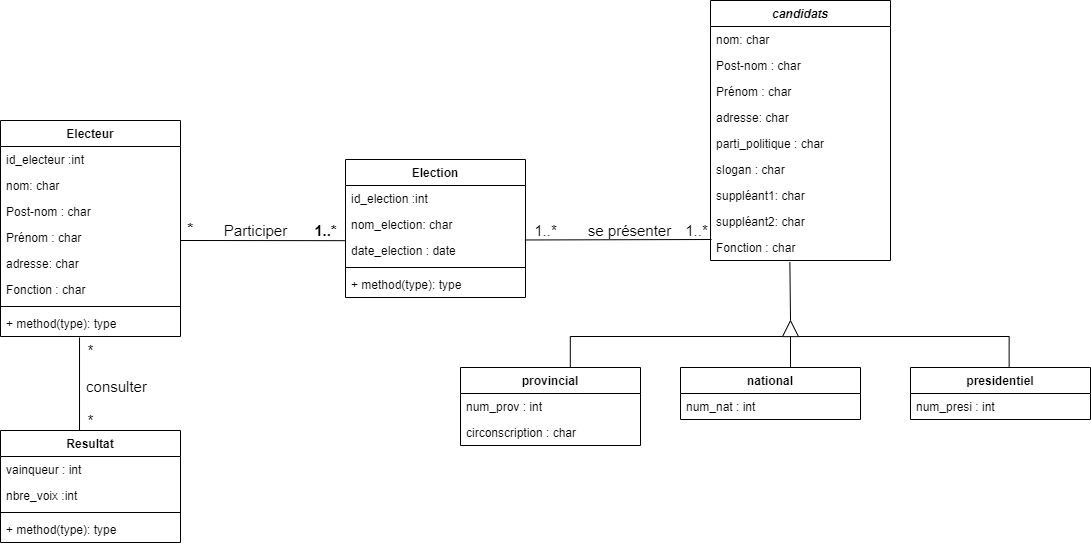

The diagram above was exported from draw.io. Its source (the exported page's mxGraphModel, read from the mxfile embedded in the PNG):
<mxGraphModel dx="2220" dy="1010" grid="1" gridSize="10" guides="1" tooltips="1" connect="1" arrows="1" fold="1" page="1" pageScale="1" pageWidth="1100" pageHeight="850" background="#ffffff" math="0" shadow="0">
  <root>
    <mxCell id="0" />
    <mxCell id="1" parent="0" />
    <mxCell id="uT_mMWZ_Q5__p9oNhRi4-2" value="Electeur" style="swimlane;fontStyle=1;align=center;verticalAlign=top;childLayout=stackLayout;horizontal=1;startSize=26;horizontalStack=0;resizeParent=1;resizeParentMax=0;resizeLast=0;collapsible=1;marginBottom=0;" vertex="1" parent="1">
      <mxGeometry x="80" y="120" width="180" height="216" as="geometry" />
    </mxCell>
    <mxCell id="uT_mMWZ_Q5__p9oNhRi4-3" value="id_electeur :int " style="text;strokeColor=none;fillColor=none;align=left;verticalAlign=top;spacingLeft=4;spacingRight=4;overflow=hidden;rotatable=0;points=[[0,0.5],[1,0.5]];portConstraint=eastwest;" vertex="1" parent="uT_mMWZ_Q5__p9oNhRi4-2">
      <mxGeometry y="26" width="180" height="26" as="geometry" />
    </mxCell>
    <mxCell id="uT_mMWZ_Q5__p9oNhRi4-6" value="nom: char" style="text;strokeColor=none;fillColor=none;align=left;verticalAlign=top;spacingLeft=4;spacingRight=4;overflow=hidden;rotatable=0;points=[[0,0.5],[1,0.5]];portConstraint=eastwest;" vertex="1" parent="uT_mMWZ_Q5__p9oNhRi4-2">
      <mxGeometry y="52" width="180" height="26" as="geometry" />
    </mxCell>
    <mxCell id="uT_mMWZ_Q5__p9oNhRi4-7" value="Post-nom : char" style="text;strokeColor=none;fillColor=none;align=left;verticalAlign=top;spacingLeft=4;spacingRight=4;overflow=hidden;rotatable=0;points=[[0,0.5],[1,0.5]];portConstraint=eastwest;" vertex="1" parent="uT_mMWZ_Q5__p9oNhRi4-2">
      <mxGeometry y="78" width="180" height="26" as="geometry" />
    </mxCell>
    <mxCell id="uT_mMWZ_Q5__p9oNhRi4-8" value="Prénom : char" style="text;strokeColor=none;fillColor=none;align=left;verticalAlign=top;spacingLeft=4;spacingRight=4;overflow=hidden;rotatable=0;points=[[0,0.5],[1,0.5]];portConstraint=eastwest;" vertex="1" parent="uT_mMWZ_Q5__p9oNhRi4-2">
      <mxGeometry y="104" width="180" height="26" as="geometry" />
    </mxCell>
    <mxCell id="uT_mMWZ_Q5__p9oNhRi4-9" value="adresse: char" style="text;strokeColor=none;fillColor=none;align=left;verticalAlign=top;spacingLeft=4;spacingRight=4;overflow=hidden;rotatable=0;points=[[0,0.5],[1,0.5]];portConstraint=eastwest;" vertex="1" parent="uT_mMWZ_Q5__p9oNhRi4-2">
      <mxGeometry y="130" width="180" height="26" as="geometry" />
    </mxCell>
    <mxCell id="uT_mMWZ_Q5__p9oNhRi4-10" value="Fonction : char" style="text;strokeColor=none;fillColor=none;align=left;verticalAlign=top;spacingLeft=4;spacingRight=4;overflow=hidden;rotatable=0;points=[[0,0.5],[1,0.5]];portConstraint=eastwest;" vertex="1" parent="uT_mMWZ_Q5__p9oNhRi4-2">
      <mxGeometry y="156" width="180" height="26" as="geometry" />
    </mxCell>
    <mxCell id="uT_mMWZ_Q5__p9oNhRi4-4" value="" style="line;strokeWidth=1;fillColor=none;align=left;verticalAlign=middle;spacingTop=-1;spacingLeft=3;spacingRight=3;rotatable=0;labelPosition=right;points=[];portConstraint=eastwest;" vertex="1" parent="uT_mMWZ_Q5__p9oNhRi4-2">
      <mxGeometry y="182" width="180" height="8" as="geometry" />
    </mxCell>
    <mxCell id="uT_mMWZ_Q5__p9oNhRi4-5" value="+ method(type): type" style="text;strokeColor=none;fillColor=none;align=left;verticalAlign=top;spacingLeft=4;spacingRight=4;overflow=hidden;rotatable=0;points=[[0,0.5],[1,0.5]];portConstraint=eastwest;" vertex="1" parent="uT_mMWZ_Q5__p9oNhRi4-2">
      <mxGeometry y="190" width="180" height="26" as="geometry" />
    </mxCell>
    <mxCell id="uT_mMWZ_Q5__p9oNhRi4-61" value="Resultat" style="swimlane;fontStyle=1;align=center;verticalAlign=top;childLayout=stackLayout;horizontal=1;startSize=26;horizontalStack=0;resizeParent=1;resizeParentMax=0;resizeLast=0;collapsible=1;marginBottom=0;" vertex="1" parent="1">
      <mxGeometry x="80" y="430" width="180" height="112" as="geometry" />
    </mxCell>
    <mxCell id="uT_mMWZ_Q5__p9oNhRi4-62" value="vainqueur : int" style="text;strokeColor=none;fillColor=none;align=left;verticalAlign=top;spacingLeft=4;spacingRight=4;overflow=hidden;rotatable=0;points=[[0,0.5],[1,0.5]];portConstraint=eastwest;" vertex="1" parent="uT_mMWZ_Q5__p9oNhRi4-61">
      <mxGeometry y="26" width="180" height="26" as="geometry" />
    </mxCell>
    <mxCell id="uT_mMWZ_Q5__p9oNhRi4-63" value="nbre_voix :int " style="text;strokeColor=none;fillColor=none;align=left;verticalAlign=top;spacingLeft=4;spacingRight=4;overflow=hidden;rotatable=0;points=[[0,0.5],[1,0.5]];portConstraint=eastwest;" vertex="1" parent="uT_mMWZ_Q5__p9oNhRi4-61">
      <mxGeometry y="52" width="180" height="26" as="geometry" />
    </mxCell>
    <mxCell id="uT_mMWZ_Q5__p9oNhRi4-65" value="" style="line;strokeWidth=1;fillColor=none;align=left;verticalAlign=middle;spacingTop=-1;spacingLeft=3;spacingRight=3;rotatable=0;labelPosition=right;points=[];portConstraint=eastwest;" vertex="1" parent="uT_mMWZ_Q5__p9oNhRi4-61">
      <mxGeometry y="78" width="180" height="8" as="geometry" />
    </mxCell>
    <mxCell id="uT_mMWZ_Q5__p9oNhRi4-66" value="+ method(type): type" style="text;strokeColor=none;fillColor=none;align=left;verticalAlign=top;spacingLeft=4;spacingRight=4;overflow=hidden;rotatable=0;points=[[0,0.5],[1,0.5]];portConstraint=eastwest;" vertex="1" parent="uT_mMWZ_Q5__p9oNhRi4-61">
      <mxGeometry y="86" width="180" height="26" as="geometry" />
    </mxCell>
    <mxCell id="uT_mMWZ_Q5__p9oNhRi4-20" value="candidats" style="swimlane;fontStyle=3;align=center;verticalAlign=top;childLayout=stackLayout;horizontal=1;startSize=26;horizontalStack=0;resizeParent=1;resizeParentMax=0;resizeLast=0;collapsible=1;marginBottom=0;" vertex="1" parent="1">
      <mxGeometry x="790" width="180" height="260" as="geometry" />
    </mxCell>
    <mxCell id="uT_mMWZ_Q5__p9oNhRi4-22" value="nom: char" style="text;strokeColor=none;fillColor=none;align=left;verticalAlign=top;spacingLeft=4;spacingRight=4;overflow=hidden;rotatable=0;points=[[0,0.5],[1,0.5]];portConstraint=eastwest;" vertex="1" parent="uT_mMWZ_Q5__p9oNhRi4-20">
      <mxGeometry y="26" width="180" height="26" as="geometry" />
    </mxCell>
    <mxCell id="uT_mMWZ_Q5__p9oNhRi4-23" value="Post-nom : char" style="text;strokeColor=none;fillColor=none;align=left;verticalAlign=top;spacingLeft=4;spacingRight=4;overflow=hidden;rotatable=0;points=[[0,0.5],[1,0.5]];portConstraint=eastwest;" vertex="1" parent="uT_mMWZ_Q5__p9oNhRi4-20">
      <mxGeometry y="52" width="180" height="26" as="geometry" />
    </mxCell>
    <mxCell id="uT_mMWZ_Q5__p9oNhRi4-24" value="Prénom : char" style="text;strokeColor=none;fillColor=none;align=left;verticalAlign=top;spacingLeft=4;spacingRight=4;overflow=hidden;rotatable=0;points=[[0,0.5],[1,0.5]];portConstraint=eastwest;" vertex="1" parent="uT_mMWZ_Q5__p9oNhRi4-20">
      <mxGeometry y="78" width="180" height="26" as="geometry" />
    </mxCell>
    <mxCell id="uT_mMWZ_Q5__p9oNhRi4-25" value="adresse: char" style="text;strokeColor=none;fillColor=none;align=left;verticalAlign=top;spacingLeft=4;spacingRight=4;overflow=hidden;rotatable=0;points=[[0,0.5],[1,0.5]];portConstraint=eastwest;" vertex="1" parent="uT_mMWZ_Q5__p9oNhRi4-20">
      <mxGeometry y="104" width="180" height="26" as="geometry" />
    </mxCell>
    <mxCell id="uT_mMWZ_Q5__p9oNhRi4-91" value="parti_politique : char  " style="text;strokeColor=none;fillColor=none;align=left;verticalAlign=top;spacingLeft=4;spacingRight=4;overflow=hidden;rotatable=0;points=[[0,0.5],[1,0.5]];portConstraint=eastwest;" vertex="1" parent="uT_mMWZ_Q5__p9oNhRi4-20">
      <mxGeometry y="130" width="180" height="26" as="geometry" />
    </mxCell>
    <mxCell id="uT_mMWZ_Q5__p9oNhRi4-50" value="slogan : char" style="text;strokeColor=none;fillColor=none;align=left;verticalAlign=top;spacingLeft=4;spacingRight=4;overflow=hidden;rotatable=0;points=[[0,0.5],[1,0.5]];portConstraint=eastwest;" vertex="1" parent="uT_mMWZ_Q5__p9oNhRi4-20">
      <mxGeometry y="156" width="180" height="26" as="geometry" />
    </mxCell>
    <mxCell id="uT_mMWZ_Q5__p9oNhRi4-92" value="suppléant1: char" style="text;strokeColor=none;fillColor=none;align=left;verticalAlign=top;spacingLeft=4;spacingRight=4;overflow=hidden;rotatable=0;points=[[0,0.5],[1,0.5]];portConstraint=eastwest;" vertex="1" parent="uT_mMWZ_Q5__p9oNhRi4-20">
      <mxGeometry y="182" width="180" height="26" as="geometry" />
    </mxCell>
    <mxCell id="uT_mMWZ_Q5__p9oNhRi4-93" value="suppléant2: char" style="text;strokeColor=none;fillColor=none;align=left;verticalAlign=top;spacingLeft=4;spacingRight=4;overflow=hidden;rotatable=0;points=[[0,0.5],[1,0.5]];portConstraint=eastwest;" vertex="1" parent="uT_mMWZ_Q5__p9oNhRi4-20">
      <mxGeometry y="208" width="180" height="26" as="geometry" />
    </mxCell>
    <mxCell id="uT_mMWZ_Q5__p9oNhRi4-26" value="Fonction : char" style="text;strokeColor=none;fillColor=none;align=left;verticalAlign=top;spacingLeft=4;spacingRight=4;overflow=hidden;rotatable=0;points=[[0,0.5],[1,0.5]];portConstraint=eastwest;" vertex="1" parent="uT_mMWZ_Q5__p9oNhRi4-20">
      <mxGeometry y="234" width="180" height="26" as="geometry" />
    </mxCell>
    <mxCell id="uT_mMWZ_Q5__p9oNhRi4-29" value="national" style="swimlane;fontStyle=1;align=center;verticalAlign=top;childLayout=stackLayout;horizontal=1;startSize=26;horizontalStack=0;resizeParent=1;resizeParentMax=0;resizeLast=0;collapsible=1;marginBottom=0;" vertex="1" parent="1">
      <mxGeometry x="760" y="367" width="180" height="52" as="geometry" />
    </mxCell>
    <mxCell id="uT_mMWZ_Q5__p9oNhRi4-30" value="num_nat : int" style="text;strokeColor=none;fillColor=none;align=left;verticalAlign=top;spacingLeft=4;spacingRight=4;overflow=hidden;rotatable=0;points=[[0,0.5],[1,0.5]];portConstraint=eastwest;" vertex="1" parent="uT_mMWZ_Q5__p9oNhRi4-29">
      <mxGeometry y="26" width="180" height="26" as="geometry" />
    </mxCell>
    <mxCell id="uT_mMWZ_Q5__p9oNhRi4-38" value="presidentiel" style="swimlane;fontStyle=1;align=center;verticalAlign=top;childLayout=stackLayout;horizontal=1;startSize=26;horizontalStack=0;resizeParent=1;resizeParentMax=0;resizeLast=0;collapsible=1;marginBottom=0;" vertex="1" parent="1">
      <mxGeometry x="990" y="367" width="180" height="52" as="geometry" />
    </mxCell>
    <mxCell id="uT_mMWZ_Q5__p9oNhRi4-39" value="num_presi : int" style="text;strokeColor=none;fillColor=none;align=left;verticalAlign=top;spacingLeft=4;spacingRight=4;overflow=hidden;rotatable=0;points=[[0,0.5],[1,0.5]];portConstraint=eastwest;" vertex="1" parent="uT_mMWZ_Q5__p9oNhRi4-38">
      <mxGeometry y="26" width="180" height="26" as="geometry" />
    </mxCell>
    <mxCell id="uT_mMWZ_Q5__p9oNhRi4-46" value="provincial" style="swimlane;fontStyle=1;align=center;verticalAlign=top;childLayout=stackLayout;horizontal=1;startSize=26;horizontalStack=0;resizeParent=1;resizeParentMax=0;resizeLast=0;collapsible=1;marginBottom=0;" vertex="1" parent="1">
      <mxGeometry x="540" y="367" width="180" height="78" as="geometry" />
    </mxCell>
    <mxCell id="uT_mMWZ_Q5__p9oNhRi4-47" value="num_prov : int" style="text;strokeColor=none;fillColor=none;align=left;verticalAlign=top;spacingLeft=4;spacingRight=4;overflow=hidden;rotatable=0;points=[[0,0.5],[1,0.5]];portConstraint=eastwest;" vertex="1" parent="uT_mMWZ_Q5__p9oNhRi4-46">
      <mxGeometry y="26" width="180" height="26" as="geometry" />
    </mxCell>
    <mxCell id="uT_mMWZ_Q5__p9oNhRi4-49" value="circonscription : char" style="text;strokeColor=none;fillColor=none;align=left;verticalAlign=top;spacingLeft=4;spacingRight=4;overflow=hidden;rotatable=0;points=[[0,0.5],[1,0.5]];portConstraint=eastwest;" vertex="1" parent="uT_mMWZ_Q5__p9oNhRi4-46">
      <mxGeometry y="52" width="180" height="26" as="geometry" />
    </mxCell>
    <mxCell id="uT_mMWZ_Q5__p9oNhRi4-55" value="" style="endArrow=block;html=1;elbow=vertical;rounded=0;endFill=0;endSize=15;" edge="1" parent="1">
      <mxGeometry x="540" y="100" width="50" height="50" as="geometry">
        <mxPoint x="870" y="367" as="sourcePoint" />
        <mxPoint x="870" y="319" as="targetPoint" />
      </mxGeometry>
    </mxCell>
    <mxCell id="uT_mMWZ_Q5__p9oNhRi4-56" value="" style="endArrow=none;html=1;edgeStyle=elbowEdgeStyle;elbow=vertical;rounded=0;entryX=0.548;entryY=-0.003;entryDx=0;entryDy=0;entryPerimeter=0;" edge="1" parent="1" target="uT_mMWZ_Q5__p9oNhRi4-38">
      <mxGeometry x="540" y="100" width="50" height="50" as="geometry">
        <mxPoint x="878" y="336" as="sourcePoint" />
        <mxPoint x="1089" y="363" as="targetPoint" />
        <Array as="points">
          <mxPoint x="980" y="336" />
        </Array>
      </mxGeometry>
    </mxCell>
    <mxCell id="uT_mMWZ_Q5__p9oNhRi4-57" value="" style="endArrow=none;html=1;rounded=0;edgeStyle=elbowEdgeStyle;elbow=vertical;exitX=0.61;exitY=-0.009;exitDx=0;exitDy=0;exitPerimeter=0;" edge="1" parent="1" source="uT_mMWZ_Q5__p9oNhRi4-46">
      <mxGeometry x="540" y="100" width="50" height="50" as="geometry">
        <mxPoint x="650" y="336" as="sourcePoint" />
        <mxPoint x="862" y="336.00000000000006" as="targetPoint" />
        <Array as="points">
          <mxPoint x="776" y="336" />
        </Array>
      </mxGeometry>
    </mxCell>
    <mxCell id="uT_mMWZ_Q5__p9oNhRi4-60" value="" style="endArrow=none;html=1;entryX=0.441;entryY=1.064;entryDx=0;entryDy=0;entryPerimeter=0;" edge="1" parent="1" target="uT_mMWZ_Q5__p9oNhRi4-26">
      <mxGeometry x="540" y="100" width="50" height="50" as="geometry">
        <mxPoint x="870" y="320" as="sourcePoint" />
        <mxPoint x="870" y="290" as="targetPoint" />
      </mxGeometry>
    </mxCell>
    <mxCell id="uT_mMWZ_Q5__p9oNhRi4-11" value="Election" style="swimlane;fontStyle=1;align=center;verticalAlign=top;childLayout=stackLayout;horizontal=1;startSize=26;horizontalStack=0;resizeParent=1;resizeParentMax=0;resizeLast=0;collapsible=1;marginBottom=0;" vertex="1" parent="1">
      <mxGeometry x="425" y="159" width="180" height="138" as="geometry" />
    </mxCell>
    <mxCell id="uT_mMWZ_Q5__p9oNhRi4-12" value="id_election :int " style="text;strokeColor=none;fillColor=none;align=left;verticalAlign=top;spacingLeft=4;spacingRight=4;overflow=hidden;rotatable=0;points=[[0,0.5],[1,0.5]];portConstraint=eastwest;" vertex="1" parent="uT_mMWZ_Q5__p9oNhRi4-11">
      <mxGeometry y="26" width="180" height="26" as="geometry" />
    </mxCell>
    <mxCell id="uT_mMWZ_Q5__p9oNhRi4-13" value="nom_election: char" style="text;strokeColor=none;fillColor=none;align=left;verticalAlign=top;spacingLeft=4;spacingRight=4;overflow=hidden;rotatable=0;points=[[0,0.5],[1,0.5]];portConstraint=eastwest;" vertex="1" parent="uT_mMWZ_Q5__p9oNhRi4-11">
      <mxGeometry y="52" width="180" height="26" as="geometry" />
    </mxCell>
    <mxCell id="uT_mMWZ_Q5__p9oNhRi4-14" value="date_election : date" style="text;strokeColor=none;fillColor=none;align=left;verticalAlign=top;spacingLeft=4;spacingRight=4;overflow=hidden;rotatable=0;points=[[0,0.5],[1,0.5]];portConstraint=eastwest;" vertex="1" parent="uT_mMWZ_Q5__p9oNhRi4-11">
      <mxGeometry y="78" width="180" height="26" as="geometry" />
    </mxCell>
    <mxCell id="uT_mMWZ_Q5__p9oNhRi4-18" value="" style="line;strokeWidth=1;fillColor=none;align=left;verticalAlign=middle;spacingTop=-1;spacingLeft=3;spacingRight=3;rotatable=0;labelPosition=right;points=[];portConstraint=eastwest;" vertex="1" parent="uT_mMWZ_Q5__p9oNhRi4-11">
      <mxGeometry y="104" width="180" height="8" as="geometry" />
    </mxCell>
    <mxCell id="uT_mMWZ_Q5__p9oNhRi4-19" value="+ method(type): type" style="text;strokeColor=none;fillColor=none;align=left;verticalAlign=top;spacingLeft=4;spacingRight=4;overflow=hidden;rotatable=0;points=[[0,0.5],[1,0.5]];portConstraint=eastwest;" vertex="1" parent="uT_mMWZ_Q5__p9oNhRi4-11">
      <mxGeometry y="112" width="180" height="26" as="geometry" />
    </mxCell>
    <mxCell id="uT_mMWZ_Q5__p9oNhRi4-76" value="" style="endArrow=none;html=1;entryX=-0.006;entryY=0.368;entryDx=0;entryDy=0;entryPerimeter=0;exitX=0.997;exitY=0.095;exitDx=0;exitDy=0;exitPerimeter=0;" edge="1" parent="1" source="uT_mMWZ_Q5__p9oNhRi4-14">
      <mxGeometry width="50" height="50" relative="1" as="geometry">
        <mxPoint x="641" y="239" as="sourcePoint" />
        <mxPoint x="791" y="238.998" as="targetPoint" />
      </mxGeometry>
    </mxCell>
    <mxCell id="uT_mMWZ_Q5__p9oNhRi4-77" value="" style="endArrow=none;html=1;exitX=0.439;exitY=1.038;exitDx=0;exitDy=0;exitPerimeter=0;entryX=0.439;entryY=0;entryDx=0;entryDy=0;entryPerimeter=0;" edge="1" parent="1" source="uT_mMWZ_Q5__p9oNhRi4-5" target="uT_mMWZ_Q5__p9oNhRi4-61">
      <mxGeometry width="50" height="50" relative="1" as="geometry">
        <mxPoint x="80" y="380" as="sourcePoint" />
        <mxPoint x="159" y="420" as="targetPoint" />
      </mxGeometry>
    </mxCell>
    <mxCell id="uT_mMWZ_Q5__p9oNhRi4-78" value="1..*" style="text;html=1;align=center;verticalAlign=middle;resizable=0;points=[];autosize=1;fontStyle=1;fontSize=15;" vertex="1" parent="1">
      <mxGeometry x="385" y="220" width="40" height="20" as="geometry" />
    </mxCell>
    <mxCell id="uT_mMWZ_Q5__p9oNhRi4-79" value="*" style="text;html=1;align=center;verticalAlign=middle;resizable=0;points=[];autosize=1;fontStyle=1;fontSize=15;" vertex="1" parent="1">
      <mxGeometry x="260" y="218" width="20" height="20" as="geometry" />
    </mxCell>
    <mxCell id="uT_mMWZ_Q5__p9oNhRi4-80" value="Participer" style="text;html=1;align=center;verticalAlign=middle;resizable=0;points=[];autosize=1;fontSize=15;" vertex="1" parent="1">
      <mxGeometry x="295" y="220" width="80" height="20" as="geometry" />
    </mxCell>
    <mxCell id="uT_mMWZ_Q5__p9oNhRi4-81" value="se présenter" style="text;html=1;align=center;verticalAlign=middle;resizable=0;points=[];autosize=1;fontSize=15;" vertex="1" parent="1">
      <mxGeometry x="659" y="220" width="100" height="20" as="geometry" />
    </mxCell>
    <mxCell id="uT_mMWZ_Q5__p9oNhRi4-82" value="1..*" style="text;html=1;align=center;verticalAlign=middle;resizable=0;points=[];autosize=1;fontSize=15;" vertex="1" parent="1">
      <mxGeometry x="756" y="220" width="40" height="20" as="geometry" />
    </mxCell>
    <mxCell id="uT_mMWZ_Q5__p9oNhRi4-83" value="1..*" style="text;html=1;align=center;verticalAlign=middle;resizable=0;points=[];autosize=1;fontSize=15;" vertex="1" parent="1">
      <mxGeometry x="605" y="220" width="40" height="20" as="geometry" />
    </mxCell>
    <mxCell id="uT_mMWZ_Q5__p9oNhRi4-86" value="" style="endArrow=none;html=1;fontSize=15;entryX=-0.004;entryY=0.122;entryDx=0;entryDy=0;entryPerimeter=0;exitX=0.998;exitY=0.615;exitDx=0;exitDy=0;exitPerimeter=0;" edge="1" parent="1" source="uT_mMWZ_Q5__p9oNhRi4-8" target="uT_mMWZ_Q5__p9oNhRi4-14">
      <mxGeometry width="50" height="50" relative="1" as="geometry">
        <mxPoint x="330" y="260" as="sourcePoint" />
        <mxPoint x="410" y="238" as="targetPoint" />
      </mxGeometry>
    </mxCell>
    <mxCell id="uT_mMWZ_Q5__p9oNhRi4-87" value="consulter" style="text;html=1;align=center;verticalAlign=middle;resizable=0;points=[];autosize=1;fontSize=15;" vertex="1" parent="1">
      <mxGeometry x="156" y="376" width="80" height="20" as="geometry" />
    </mxCell>
    <mxCell id="uT_mMWZ_Q5__p9oNhRi4-88" value="*" style="text;html=1;align=center;verticalAlign=middle;resizable=0;points=[];autosize=1;fontSize=15;" vertex="1" parent="1">
      <mxGeometry x="160" y="410" width="20" height="20" as="geometry" />
    </mxCell>
    <mxCell id="uT_mMWZ_Q5__p9oNhRi4-89" value="*" style="text;html=1;align=center;verticalAlign=middle;resizable=0;points=[];autosize=1;fontSize=15;" vertex="1" parent="1">
      <mxGeometry x="160" y="340" width="20" height="20" as="geometry" />
    </mxCell>
  </root>
</mxGraphModel>